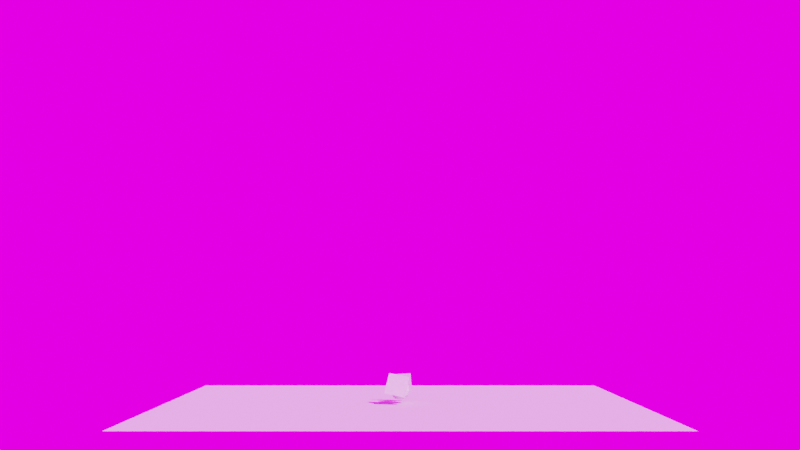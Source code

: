 # Source: Explosion.blend  (saved by Blender 2.93.20; exported with 4.5.12 LTS)
import bpy
from mathutils import Matrix  # noqa: F401  (used for matrix-valued properties, if any)

bpy.ops.wm.read_factory_settings(use_empty=True)
scene = bpy.context.scene
scene.name = 'Scene'

# ---- collections
col_collection = bpy.data.collections.new('Collection'); scene.collection.children.link(col_collection)
col_lights = bpy.data.collections.new('Lights'); scene.collection.children.link(col_lights)

# ---- images (referenced by path relative to the original .blend; pixels are not part of the script)
import os
ASSET_DIR = os.environ.get("B2B_ASSET_DIR", "")  # directory of the original .blend (textures are referenced by path, not embedded)
HERE = os.path.dirname(os.path.abspath(__file__))  # packed textures are extracted next to this script under _unpacked/

def load_image(name, relpath, width, height, colorspace="sRGB"):
    """Load a texture the original file referenced (path relative to the .blend, or extracted next to this script)."""
    p = next((c for c in (os.path.join(HERE, relpath), os.path.join(ASSET_DIR, relpath)) if relpath and os.path.exists(c)), "")
    if p:
        img = bpy.data.images.load(p, check_existing=True)
        img.name = name
    else:  # same state as the original file: an image datablock whose file is absent (Cycles renders it pink)
        img = bpy.data.images.new(name, width, height)
        img.source = "FILE"
        img.filepath = "//" + (relpath or name)
    img.colorspace_settings.name = colorspace
    return img
img_reinforced_concrete_02_4k_exr = load_image('reinforced_concrete_02_4k.exr', 'HDRI/reinforced_concrete_02_4k.exr', 1024, 1024, 'Linear Rec.709')

# ---- materials (node trees are filled in below, after node groups)
mat_smoke_domain_material = bpy.data.materials.new('Smoke Domain Material')

# ---- material node trees
mat_smoke_domain_material.use_nodes = True; mat_smoke_domain_material.node_tree.nodes.clear()
_N = mat_smoke_domain_material.node_tree.nodes; _L = mat_smoke_domain_material.node_tree.links
n0 = _N.new('ShaderNodeOutputMaterial'); n0.name = 'Material Output'; n0.location = (1200, 150)
n1 = _N.new('ShaderNodeVolumePrincipled'); n1.name = 'Principled Volume'; n1.location = (800, 150)
n1.inputs[2].default_value = 5.0
_L.new(n1.outputs[0], n0.inputs[1])
n0.is_active_output = True

# ---- world
world_world = bpy.data.worlds.new('World'); scene.world = world_world
world_world.use_nodes = True; world_world.node_tree.nodes.clear()
_N = world_world.node_tree.nodes; _L = world_world.node_tree.links
n0 = _N.new('ShaderNodeBackground'); n0.name = 'Background'; n0.location = (33, 184)
n0.inputs[1].default_value = 2.0
n1 = _N.new('ShaderNodeOutputWorld'); n1.name = 'World Output'; n1.location = (323, 414)
n2 = _N.new('ShaderNodeTexEnvironment'); n2.name = 'Environment Texture'; n2.location = (-504, 406)
n2.width = 442
n2.image = img_reinforced_concrete_02_4k_exr
_L.new(n2.outputs[0], n0.inputs[0])
_L.new(n0.outputs[0], n1.inputs[0])
n1.is_active_output = True
world_world.color = (0.05088, 0.05088, 0.05088)
world_world.use_sun_shadow = False
world_world.sun_shadow_jitter_overblur = 0.0

# ---- cameras
cam_camera = bpy.data.cameras.new('Camera')

# ---- meshes
me_plane = bpy.data.meshes.new('Plane')
me_plane.from_pydata([(-1.0, -1.0, 0.0), (1.0, -1.0, 0.0), (-1.0, 1.0, 0.0), (1.0, 1.0, 0.0)], [], [(0, 1, 3, 2)])
_uv = me_plane.uv_layers.new(name='UVMap')
_uv.uv.foreach_set('vector', [0.0, 0.0, 1.0, 0.0, 1.0, 1.0, 0.0, 1.0])
me_plane.use_remesh_fix_poles = True
me_plane.use_remesh_preserve_attributes = False
me_plane.update()
me_icosphere = bpy.data.meshes.new('Icosphere')
me_icosphere.from_pydata([(0.0, 0.0, -1.0), (0.7236, -0.5257, -0.4472), (-0.2764, -0.8506, -0.4472), (-0.8944, 0.0, -0.4472), (-0.2764, 0.8506, -0.4472), (0.7236, 0.5257, -0.4472), (0.2764, -0.8506, 0.4472), (-0.7236, -0.5257, 0.4472), (-0.7236, 0.5257, 0.4472), (0.2764, 0.8506, 0.4472), (0.8944, 0.0, 0.4472), (0.0, 0.0, 1.0), (-0.1625, -0.5, -0.8507), (0.4253, -0.309, -0.8507), (0.2629, -0.809, -0.5257), (0.8506, 0.0, -0.5257), (0.4253, 0.309, -0.8507), (-0.5257, 0.0, -0.8507), (-0.6882, -0.5, -0.5257), (-0.1625, 0.5, -0.8507), (-0.6882, 0.5, -0.5257), (0.2629, 0.809, -0.5257), (0.9511, -0.309, 0.0), (0.9511, 0.309, 0.0), (0.0, -1.0, 0.0), (0.5878, -0.809, 0.0), (-0.9511, -0.309, 0.0), (-0.5878, -0.809, 0.0), (-0.5878, 0.809, 0.0), (-0.9511, 0.309, 0.0), (0.5878, 0.809, 0.0), (0.0, 1.0, 0.0), (0.6882, -0.5, 0.5257), (-0.2629, -0.809, 0.5257), (-0.8506, 0.0, 0.5257), (-0.2629, 0.809, 0.5257), (0.6882, 0.5, 0.5257), (0.1625, -0.5, 0.8507), (0.5257, 0.0, 0.8507), (-0.4253, -0.309, 0.8507), (-0.4253, 0.309, 0.8507), (0.1625, 0.5, 0.8507)], [], [(0, 13, 12), (1, 13, 15), (0, 12, 17), (0, 17, 19), (0, 19, 16), (1, 15, 22), (2, 14, 24), (3, 18, 26), (4, 20, 28), (5, 21, 30), (1, 22, 25), (2, 24, 27), (3, 26, 29), (4, 28, 31), (5, 30, 23), (6, 32, 37), (7, 33, 39), (8, 34, 40), (9, 35, 41), (10, 36, 38), (38, 41, 11), (38, 36, 41), (36, 9, 41), (41, 40, 11), (41, 35, 40), (35, 8, 40), (40, 39, 11), (40, 34, 39), (34, 7, 39), (39, 37, 11), (39, 33, 37), (33, 6, 37), (37, 38, 11), (37, 32, 38), (32, 10, 38), (23, 36, 10), (23, 30, 36), (30, 9, 36), (31, 35, 9), (31, 28, 35), (28, 8, 35), (29, 34, 8), (29, 26, 34), (26, 7, 34), (27, 33, 7), (27, 24, 33), (24, 6, 33), (25, 32, 6), (25, 22, 32), (22, 10, 32), (30, 31, 9), (30, 21, 31), (21, 4, 31), (28, 29, 8), (28, 20, 29), (20, 3, 29), (26, 27, 7), (26, 18, 27), (18, 2, 27), (24, 25, 6), (24, 14, 25), (14, 1, 25), (22, 23, 10), (22, 15, 23), (15, 5, 23), (16, 21, 5), (16, 19, 21), (19, 4, 21), (19, 20, 4), (19, 17, 20), (17, 3, 20), (17, 18, 3), (17, 12, 18), (12, 2, 18), (15, 16, 5), (15, 13, 16), (13, 0, 16), (12, 14, 2), (12, 13, 14), (13, 1, 14)])
_uv = me_icosphere.uv_layers.new(name='UVMap')
_uv.uv.foreach_set('vector', [0.1818, 0.0, 0.2273, 0.07873, 0.1364, 0.07873, 0.2727, 0.1575, 0.3182, 0.07873, 0.3636, 0.1575, 0.9091, 0.0, 0.9545, 0.07873, 0.8636, 0.07873, 0.7273, 0.0, 0.7727, 0.07873, 0.6818, 0.07873, 0.5455, 0.0, 0.5909, 0.07873, 0.5, 0.07873, 0.2727, 0.1575, 0.3636, 0.1575, 0.3182, 0.2362, 0.09091, 0.1575, 0.1818, 0.1575, 0.1364, 0.2362, 0.8182, 0.1575, 0.9091, 0.1575, 0.8636, 0.2362, 0.6364, 0.1575, 0.7273, 0.1575, 0.6818, 0.2362, 0.4545, 0.1575, 0.5455, 0.1575, 0.5, 0.2362, 0.2727, 0.1575, 0.3182, 0.2362, 0.2273, 0.2362, 0.09091, 0.1575, 0.1364, 0.2362, 0.04546, 0.2362, 0.8182, 0.1575, 0.8636, 0.2362, 0.7727, 0.2362, 0.6364, 0.1575, 0.6818, 0.2362, 0.5909, 0.2362, 0.4545, 0.1575, 0.5, 0.2362, 0.4091, 0.2362, 0.1818, 0.3149, 0.2727, 0.3149, 0.2273, 0.3937, 0.0, 0.3149, 0.09091, 0.3149, 0.04546, 0.3937, 0.7273, 0.3149, 0.8182, 0.3149, 0.7727, 0.3937, 0.5455, 0.3149, 0.6364, 0.3149, 0.5909, 0.3937, 0.3636, 0.3149, 0.4545, 0.3149, 0.4091, 0.3937, 0.4091, 0.3937, 0.5, 0.3937, 0.4545, 0.4724, 0.4091, 0.3937, 0.4545, 0.3149, 0.5, 0.3937, 0.4545, 0.3149, 0.5455, 0.3149, 0.5, 0.3937, 0.5909, 0.3937, 0.6818, 0.3937, 0.6364, 0.4724, 0.5909, 0.3937, 0.6364, 0.3149, 0.6818, 0.3937, 0.6364, 0.3149, 0.7273, 0.3149, 0.6818, 0.3937, 0.7727, 0.3937, 0.8636, 0.3937, 0.8182, 0.4724, 0.7727, 0.3937, 0.8182, 0.3149, 0.8636, 0.3937, 0.8182, 0.3149, 0.9091, 0.3149, 0.8636, 0.3937, 0.04546, 0.3937, 0.1364, 0.3937, 0.09091, 0.4724, 0.04546, 0.3937, 0.09091, 0.3149, 0.1364, 0.3937, 0.09091, 0.3149, 0.1818, 0.3149, 0.1364, 0.3937, 0.2273, 0.3937, 0.3182, 0.3937, 0.2727, 0.4724, 0.2273, 0.3937, 0.2727, 0.3149, 0.3182, 0.3937, 0.2727, 0.3149, 0.3636, 0.3149, 0.3182, 0.3937, 0.4091, 0.2362, 0.4545, 0.3149, 0.3636, 0.3149, 0.4091, 0.2362, 0.5, 0.2362, 0.4545, 0.3149, 0.5, 0.2362, 0.5455, 0.3149, 0.4545, 0.3149, 0.5909, 0.2362, 0.6364, 0.3149, 0.5455, 0.3149, 0.5909, 0.2362, 0.6818, 0.2362, 0.6364, 0.3149, 0.6818, 0.2362, 0.7273, 0.3149, 0.6364, 0.3149, 0.7727, 0.2362, 0.8182, 0.3149, 0.7273, 0.3149, 0.7727, 0.2362, 0.8636, 0.2362, 0.8182, 0.3149, 0.8636, 0.2362, 0.9091, 0.3149, 0.8182, 0.3149, 0.04546, 0.2362, 0.09091, 0.3149, 0.0, 0.3149, 0.04546, 0.2362, 0.1364, 0.2362, 0.09091, 0.3149, 0.1364, 0.2362, 0.1818, 0.3149, 0.09091, 0.3149, 0.2273, 0.2362, 0.2727, 0.3149, 0.1818, 0.3149, 0.2273, 0.2362, 0.3182, 0.2362, 0.2727, 0.3149, 0.3182, 0.2362, 0.3636, 0.3149, 0.2727, 0.3149, 0.5, 0.2362, 0.5909, 0.2362, 0.5455, 0.3149, 0.5, 0.2362, 0.5455, 0.1575, 0.5909, 0.2362, 0.5455, 0.1575, 0.6364, 0.1575, 0.5909, 0.2362, 0.6818, 0.2362, 0.7727, 0.2362, 0.7273, 0.3149, 0.6818, 0.2362, 0.7273, 0.1575, 0.7727, 0.2362, 0.7273, 0.1575, 0.8182, 0.1575, 0.7727, 0.2362, 0.8636, 0.2362, 0.9545, 0.2362, 0.9091, 0.3149, 0.8636, 0.2362, 0.9091, 0.1575, 0.9545, 0.2362, 0.9091, 0.1575, 1.0, 0.1575, 0.9545, 0.2362, 0.1364, 0.2362, 0.2273, 0.2362, 0.1818, 0.3149, 0.1364, 0.2362, 0.1818, 0.1575, 0.2273, 0.2362, 0.1818, 0.1575, 0.2727, 0.1575, 0.2273, 0.2362, 0.3182, 0.2362, 0.4091, 0.2362, 0.3636, 0.3149, 0.3182, 0.2362, 0.3636, 0.1575, 0.4091, 0.2362, 0.3636, 0.1575, 0.4545, 0.1575, 0.4091, 0.2362, 0.5, 0.07873, 0.5455, 0.1575, 0.4545, 0.1575, 0.5, 0.07873, 0.5909, 0.07873, 0.5455, 0.1575, 0.5909, 0.07873, 0.6364, 0.1575, 0.5455, 0.1575, 0.6818, 0.07873, 0.7273, 0.1575, 0.6364, 0.1575, 0.6818, 0.07873, 0.7727, 0.07873, 0.7273, 0.1575, 0.7727, 0.07873, 0.8182, 0.1575, 0.7273, 0.1575, 0.8636, 0.07873, 0.9091, 0.1575, 0.8182, 0.1575, 0.8636, 0.07873, 0.9545, 0.07873, 0.9091, 0.1575, 0.9545, 0.07873, 1.0, 0.1575, 0.9091, 0.1575, 0.3636, 0.1575, 0.4091, 0.07873, 0.4545, 0.1575, 0.3636, 0.1575, 0.3182, 0.07873, 0.4091, 0.07873, 0.3182, 0.07873, 0.3636, 0.0, 0.4091, 0.07873, 0.1364, 0.07873, 0.1818, 0.1575, 0.09091, 0.1575, 0.1364, 0.07873, 0.2273, 0.07873, 0.1818, 0.1575, 0.2273, 0.07873, 0.2727, 0.1575, 0.1818, 0.1575])
me_icosphere.use_remesh_fix_poles = True
me_icosphere.use_remesh_preserve_attributes = False
me_icosphere.update()
me_plane_002 = bpy.data.meshes.new('Plane.002')
me_plane_002.from_pydata([(-1.0, -1.0, 1.725), (1.0, -1.0, 1.725), (-1.0, 1.0, 1.725), (1.0, 1.0, 1.725)], [], [(0, 1, 3, 2)])
_uv = me_plane_002.uv_layers.new(name='UVMap')
_uv.uv.foreach_set('vector', [0.0, 0.0, 1.0, 0.0, 1.0, 1.0, 0.0, 1.0])
me_plane_002.use_remesh_fix_poles = True
me_plane_002.use_remesh_preserve_attributes = False
me_plane_002.update()
me_plane_003 = bpy.data.meshes.new('Plane.003')
me_plane_003.from_pydata([(-1.0, -1.0, 1.725), (1.0, -1.0, 1.725), (-1.0, 1.0, 1.725), (1.0, 1.0, 1.725)], [], [(0, 1, 3, 2)])
_uv = me_plane_003.uv_layers.new(name='UVMap')
_uv.uv.foreach_set('vector', [0.0, 0.0, 1.0, 0.0, 1.0, 1.0, 0.0, 1.0])
me_plane_003.use_remesh_fix_poles = True
me_plane_003.use_remesh_preserve_attributes = False
me_plane_003.update()
me_cube = bpy.data.meshes.new('Cube')
me_cube.from_pydata([(-1.0, -1.0, -1.0), (-1.0, -1.0, 1.0), (-1.0, 1.0, -1.0), (-1.0, 1.0, 1.0), (1.0, -1.0, -1.0), (1.0, -1.0, 1.0), (1.0, 1.0, -1.0), (1.0, 1.0, 1.0)], [], [(0, 1, 3, 2), (2, 3, 7, 6), (6, 7, 5, 4), (4, 5, 1, 0), (2, 6, 4, 0), (7, 3, 1, 5)])
_uv = me_cube.uv_layers.new(name='UVMap')
_uv.uv.foreach_set('vector', [0.375, 0.0, 0.625, 0.0, 0.625, 0.25, 0.375, 0.25, 0.375, 0.25, 0.625, 0.25, 0.625, 0.5, 0.375, 0.5, 0.375, 0.5, 0.625, 0.5, 0.625, 0.75, 0.375, 0.75, 0.375, 0.75, 0.625, 0.75, 0.625, 1.0, 0.375, 1.0, 0.125, 0.5, 0.375, 0.5, 0.375, 0.75, 0.125, 0.75, 0.625, 0.5, 0.875, 0.5, 0.875, 0.75, 0.625, 0.75])
me_cube.materials.append(mat_smoke_domain_material)
me_cube.use_remesh_fix_poles = True
me_cube.use_remesh_preserve_attributes = False
me_cube.update()

# ---- objects
ob_camera = bpy.data.objects.new('Camera', cam_camera)
ob_plane = bpy.data.objects.new('Plane', me_plane)
ob_firstemitter = bpy.data.objects.new('FirstEmitter', me_icosphere)
ob_plane_001 = bpy.data.objects.new('Plane.001', me_plane_002)
ob_plane_002 = bpy.data.objects.new('Plane.002', me_plane_003)
ob_smoke_domain = bpy.data.objects.new('Smoke Domain', me_cube)

# ---- transforms, parenting, visibility, modifiers, constraints
ob_camera.location = (0.0, -38.12, 3.519)
ob_camera.rotation_euler = (1.638, -0.0, 0.0)
ob_plane.location = (0.0, 0.0, 0.0)
ob_plane.scale = (8.0, 8.0, 8.0)
_m = ob_plane.modifiers.new('Collision', 'COLLISION')
ob_firstemitter.location = (0.0, 0.0, 0.4526)
ob_firstemitter.scale = (0.3333, 0.3333, 0.3333)
ob_firstemitter.display_type = 'WIRE'
_m = ob_firstemitter.modifiers.new('ParticleSystem', 'PARTICLE_SYSTEM')
_m = ob_firstemitter.modifiers.new('Fluid', 'FLUID')
_m.fluid_type = 'FLOW'
ob_plane_001.location = (0.0, 0.0, 0.4526)
ob_plane_001.rotation_euler = (1.226, 0.1686, -0.2418)
ob_plane_001.scale = (0.3596, 0.3596, 0.3596)
_m = ob_plane_001.modifiers.new('ParticleSystem', 'PARTICLE_SYSTEM')
ob_plane_002.location = (0.0, 0.0, 0.4526)
ob_plane_002.rotation_euler = (-0.2533, 1.279, 1.248)
ob_plane_002.scale = (0.3596, 0.3596, 0.3596)
_m = ob_plane_002.modifiers.new('ParticleSystem', 'PARTICLE_SYSTEM')
ob_smoke_domain.location = (0.0, 0.0, 4.698)
ob_smoke_domain.scale = (4.837, 4.897, 4.654)
ob_smoke_domain.display_type = 'WIRE'
_m = ob_smoke_domain.modifiers.new('Fluid', 'FLUID')
_m.fluid_type = 'DOMAIN'

# ---- collection membership
col_collection.objects.link(ob_camera)
col_collection.objects.link(ob_plane)
col_collection.objects.link(ob_firstemitter)
col_collection.objects.link(ob_plane_001)
col_collection.objects.link(ob_plane_002)
col_collection.objects.link(ob_smoke_domain)

# ---- scene / render settings (as saved in the file)
scene.camera = ob_camera
scene.frame_start = 0; scene.frame_end = 50; scene.frame_set(33)
scene.render.engine = 'CYCLES'
scene.render.use_border = True
scene.render.border_max_x = 0.9988
scene.cycles.samples = 32
scene.cycles.sampling_pattern = 'TABULATED_SOBOL'
scene.cycles.use_light_tree = False
scene.cycles.max_bounces = 3
scene.cycles.diffuse_bounces = 3
scene.cycles.glossy_bounces = 3
scene.cycles.transmission_bounces = 0
scene.cycles.transparent_max_bounces = 0
scene.view_settings.view_transform = 'Filmic'
bpy.context.view_layer.update()

# ---- added for rendering (the .blend has no usable light): sun
light_auto_sun = bpy.data.lights.new('AutoSun', 'SUN')
light_auto_sun.energy = 3.0
light_auto_sun.angle = 0.0523599
ob_auto_sun = bpy.data.objects.new('AutoSun', light_auto_sun)
scene.collection.objects.link(ob_auto_sun)
ob_auto_sun.rotation_euler = (0.872665, 0.174533, 0.523599)
bpy.context.view_layer.update()

